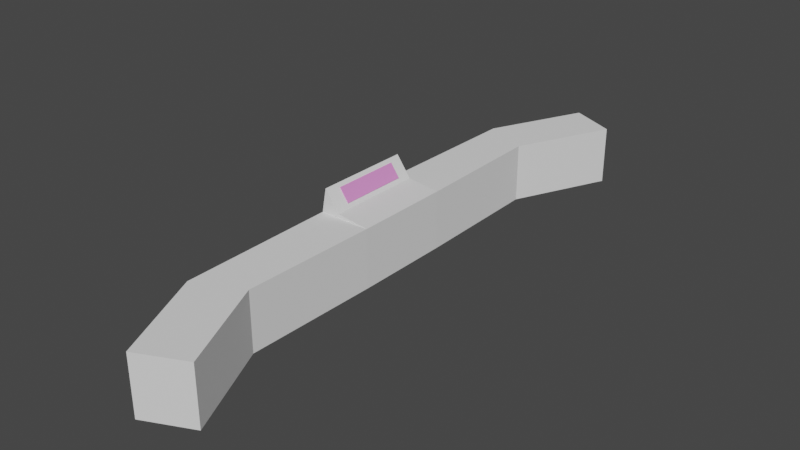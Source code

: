 # Source: SecDesk1.blend  (saved by Blender 3.3.6; exported with 4.5.12 LTS)
import bpy
from mathutils import Matrix  # noqa: F401  (used for matrix-valued properties, if any)

bpy.ops.wm.read_factory_settings(use_empty=True)
scene = bpy.context.scene
scene.name = 'Scene'

# ---- collections
col_collection = bpy.data.collections.new('Collection'); scene.collection.children.link(col_collection)

# ---- materials (node trees are filled in below, after node groups)
mat_material_001 = bpy.data.materials.new('Material.001')
mat_material_001.use_transparent_shadow = False

# ---- material node trees
mat_material_001.use_nodes = True; mat_material_001.node_tree.nodes.clear()
_N = mat_material_001.node_tree.nodes; _L = mat_material_001.node_tree.links
n0 = _N.new('ShaderNodeBsdfPrincipled'); n0.name = 'Principled BSDF'; n0.location = (10, 300)
n0.distribution = 'GGX'
n0.subsurface_method = 'RANDOM_WALK_SKIN'
n0.inputs[0].default_value = (0.8, 0.2686, 0.6793, 1.0)
n0.inputs[3].default_value = 1.45
n0.inputs[27].default_value = (0.0, 0.0, 0.0, 1.0)
n0.inputs[28].default_value = 1.0
n1 = _N.new('ShaderNodeOutputMaterial'); n1.name = 'Material Output'; n1.location = (300, 300)
_L.new(n0.outputs[0], n1.inputs[0])
n1.is_active_output = True

# ---- world
world_world = bpy.data.worlds.new('World'); scene.world = world_world
world_world.use_nodes = True; world_world.node_tree.nodes.clear()
_N = world_world.node_tree.nodes; _L = world_world.node_tree.links
n0 = _N.new('ShaderNodeOutputWorld'); n0.name = 'World Output'; n0.location = (300, 300)
n1 = _N.new('ShaderNodeBackground'); n1.name = 'Background'; n1.location = (10, 300)
n1.inputs[0].default_value = (0.05088, 0.05088, 0.05088, 1.0)
_L.new(n1.outputs[0], n0.inputs[0])
n0.is_active_output = True
world_world.color = (0.05088, 0.05088, 0.05088)
world_world.use_sun_shadow = False
world_world.sun_shadow_jitter_overblur = 0.0

# ---- meshes
me_cube_001 = bpy.data.meshes.new('Cube.001')
me_cube_001.from_pydata([(-1.0, -1.0, -1.0), (-1.0, -1.0, 1.0), (-1.0, 1.0, -1.0), (-1.0, 1.0, 1.0), (1.0, -1.0, -1.0), (1.0, -1.0, 1.0), (1.0, 1.0, -1.0), (1.0, 1.0, 1.0), (-0.9063, 4.224, 1.0), (-0.9063, 4.224, -1.0), (0.9063, 3.776, -1.0), (0.9063, 3.776, 1.0), (-0.9063, -4.224, -1.0), (-0.9063, -4.224, 1.0), (0.9063, -3.776, 1.0), (0.9063, -3.776, -1.0), (0.8226, 6.185, 1.0), (0.8226, 6.185, -1.0), (2.635, 5.738, -1.0), (2.635, 5.738, 1.0), (0.7727, -6.128, -1.0), (0.7727, -6.128, 1.0), (2.585, -5.681, 1.0), (2.585, -5.681, -1.0), (-0.8299, -1.0, 1.818), (-0.8299, 1.0, 1.818), (-0.2655, 1.0, 1.131), (-0.2655, -1.0, 1.131)], [], [(0, 1, 3, 2), (7, 6, 10, 11), (6, 7, 5, 4), (1, 0, 12, 13), (2, 6, 4, 0), (5, 7, 26, 27), (9, 8, 16, 17), (6, 2, 9, 10), (3, 7, 11, 8), (2, 3, 8, 9), (14, 13, 21, 22), (0, 4, 15, 12), (5, 1, 13, 14), (4, 5, 14, 15), (17, 16, 19, 18), (11, 10, 18, 19), (10, 9, 17, 18), (8, 11, 19, 16), (23, 22, 21, 20), (15, 14, 22, 23), (12, 15, 23, 20), (13, 12, 20, 21), (26, 25, 24, 27), (3, 1, 24, 25), (1, 5, 27, 24), (7, 3, 25, 26)])
_uv = me_cube_001.uv_layers.new(name='UVMap')
_uv.uv.foreach_set('vector', [0.375, 0.0, 0.625, 0.0, 0.625, 0.25, 0.375, 0.25, 0.625, 0.5, 0.375, 0.5, 0.375, 0.5, 0.625, 0.5, 0.375, 0.5, 0.625, 0.5, 0.625, 0.75, 0.375, 0.75, 0.625, 0.0, 0.375, 0.0, 0.375, 0.0, 0.625, 0.0, 0.125, 0.5, 0.375, 0.5, 0.375, 0.75, 0.125, 0.75, 0.625, 0.75, 0.625, 0.5, 0.625, 0.5, 0.625, 0.75, 0.375, 0.25, 0.625, 0.25, 0.625, 0.25, 0.375, 0.25, 0.375, 0.5, 0.125, 0.5, 0.125, 0.5, 0.375, 0.5, 0.875, 0.5, 0.625, 0.5, 0.625, 0.5, 0.875, 0.5, 0.375, 0.25, 0.625, 0.25, 0.625, 0.25, 0.375, 0.25, 0.625, 0.75, 0.875, 0.75, 0.875, 0.75, 0.625, 0.75, 0.125, 0.75, 0.375, 0.75, 0.375, 0.75, 0.125, 0.75, 0.625, 0.75, 0.875, 0.75, 0.875, 0.75, 0.625, 0.75, 0.375, 0.75, 0.625, 0.75, 0.625, 0.75, 0.375, 0.75, 0.375, 0.25, 0.625, 0.25, 0.625, 0.5, 0.375, 0.5, 0.625, 0.5, 0.375, 0.5, 0.375, 0.5, 0.625, 0.5, 0.375, 0.5, 0.125, 0.5, 0.125, 0.5, 0.375, 0.5, 0.875, 0.5, 0.625, 0.5, 0.625, 0.5, 0.875, 0.5, 0.375, 0.75, 0.625, 0.75, 0.625, 1.0, 0.375, 1.0, 0.375, 0.75, 0.625, 0.75, 0.625, 0.75, 0.375, 0.75, 0.125, 0.75, 0.375, 0.75, 0.375, 0.75, 0.125, 0.75, 0.625, 0.0, 0.375, 0.0, 0.375, 0.0, 0.625, 0.0, 0.625, 0.5, 0.875, 0.5, 0.875, 0.75, 0.625, 0.75, 0.625, 0.25, 0.625, 0.0, 0.625, 0.0, 0.625, 0.25, 0.875, 0.75, 0.625, 0.75, 0.625, 0.75, 0.875, 0.75, 0.625, 0.5, 0.875, 0.5, 0.875, 0.5, 0.625, 0.5])
me_cube_001.update()
me_plane = bpy.data.meshes.new('Plane')
me_plane.from_pydata([(-1.0, -1.0, 0.0), (1.0, -1.0, 0.0), (-1.0, 1.0, 0.0), (1.0, 1.0, 0.0)], [], [(0, 1, 3, 2)])
_uv = me_plane.uv_layers.new(name='UVMap')
_uv.uv.foreach_set('vector', [0.0, 0.0, 1.0, 0.0, 1.0, 1.0, 0.0, 1.0])
me_plane.materials.append(mat_material_001)
me_plane.update()

# ---- objects
ob_cube = bpy.data.objects.new('Cube', me_cube_001)
ob_plane = bpy.data.objects.new('Plane', me_plane)

# ---- transforms, parenting, visibility, modifiers, constraints
ob_cube.location = (0.0, 0.0, 1.321)
ob_cube.scale = (0.529, 1.0, 0.6041)
ob_plane.location = (-0.2774, 0.02332, 2.223)
ob_plane.rotation_euler = (0.0, 0.9476, 0.0)
ob_plane.scale = (0.1637, 0.7104, 0.2708)
_m = ob_plane.modifiers.new('Solidify', 'SOLIDIFY')
_m.thickness = 0.09

# ---- collection membership
col_collection.objects.link(ob_cube)
col_collection.objects.link(ob_plane)

# ---- scene / render settings (as saved in the file)
scene.frame_start = 1; scene.frame_end = 250; scene.frame_set(1)
scene.render.engine = 'BLENDER_EEVEE_NEXT'
scene.cycles.sampling_pattern = 'TABULATED_SOBOL'
scene.cycles.use_light_tree = False
scene.view_settings.view_transform = 'Filmic'
bpy.context.view_layer.update()

# ---- added for rendering (the .blend has no active camera and no usable light): camera, sun
cam_auto = bpy.data.cameras.new('AutoCamera')
cam_auto.lens = 50.0
cam_auto.sensor_width = 36.0
cam_auto.clip_end = 1000.0
ob_auto_camera = bpy.data.objects.new('AutoCamera', cam_auto)
scene.collection.objects.link(ob_auto_camera)
ob_auto_camera.location = (12.0701, -13.9369, 10.8781)
ob_auto_camera.rotation_euler = (1.09748, -7.21219e-08, 0.694738)
scene.camera = ob_auto_camera
light_auto_sun = bpy.data.lights.new('AutoSun', 'SUN')
light_auto_sun.energy = 3.0
light_auto_sun.angle = 0.0523599
ob_auto_sun = bpy.data.objects.new('AutoSun', light_auto_sun)
scene.collection.objects.link(ob_auto_sun)
ob_auto_sun.rotation_euler = (0.872665, 0.174533, 0.523599)
bpy.context.view_layer.update()
